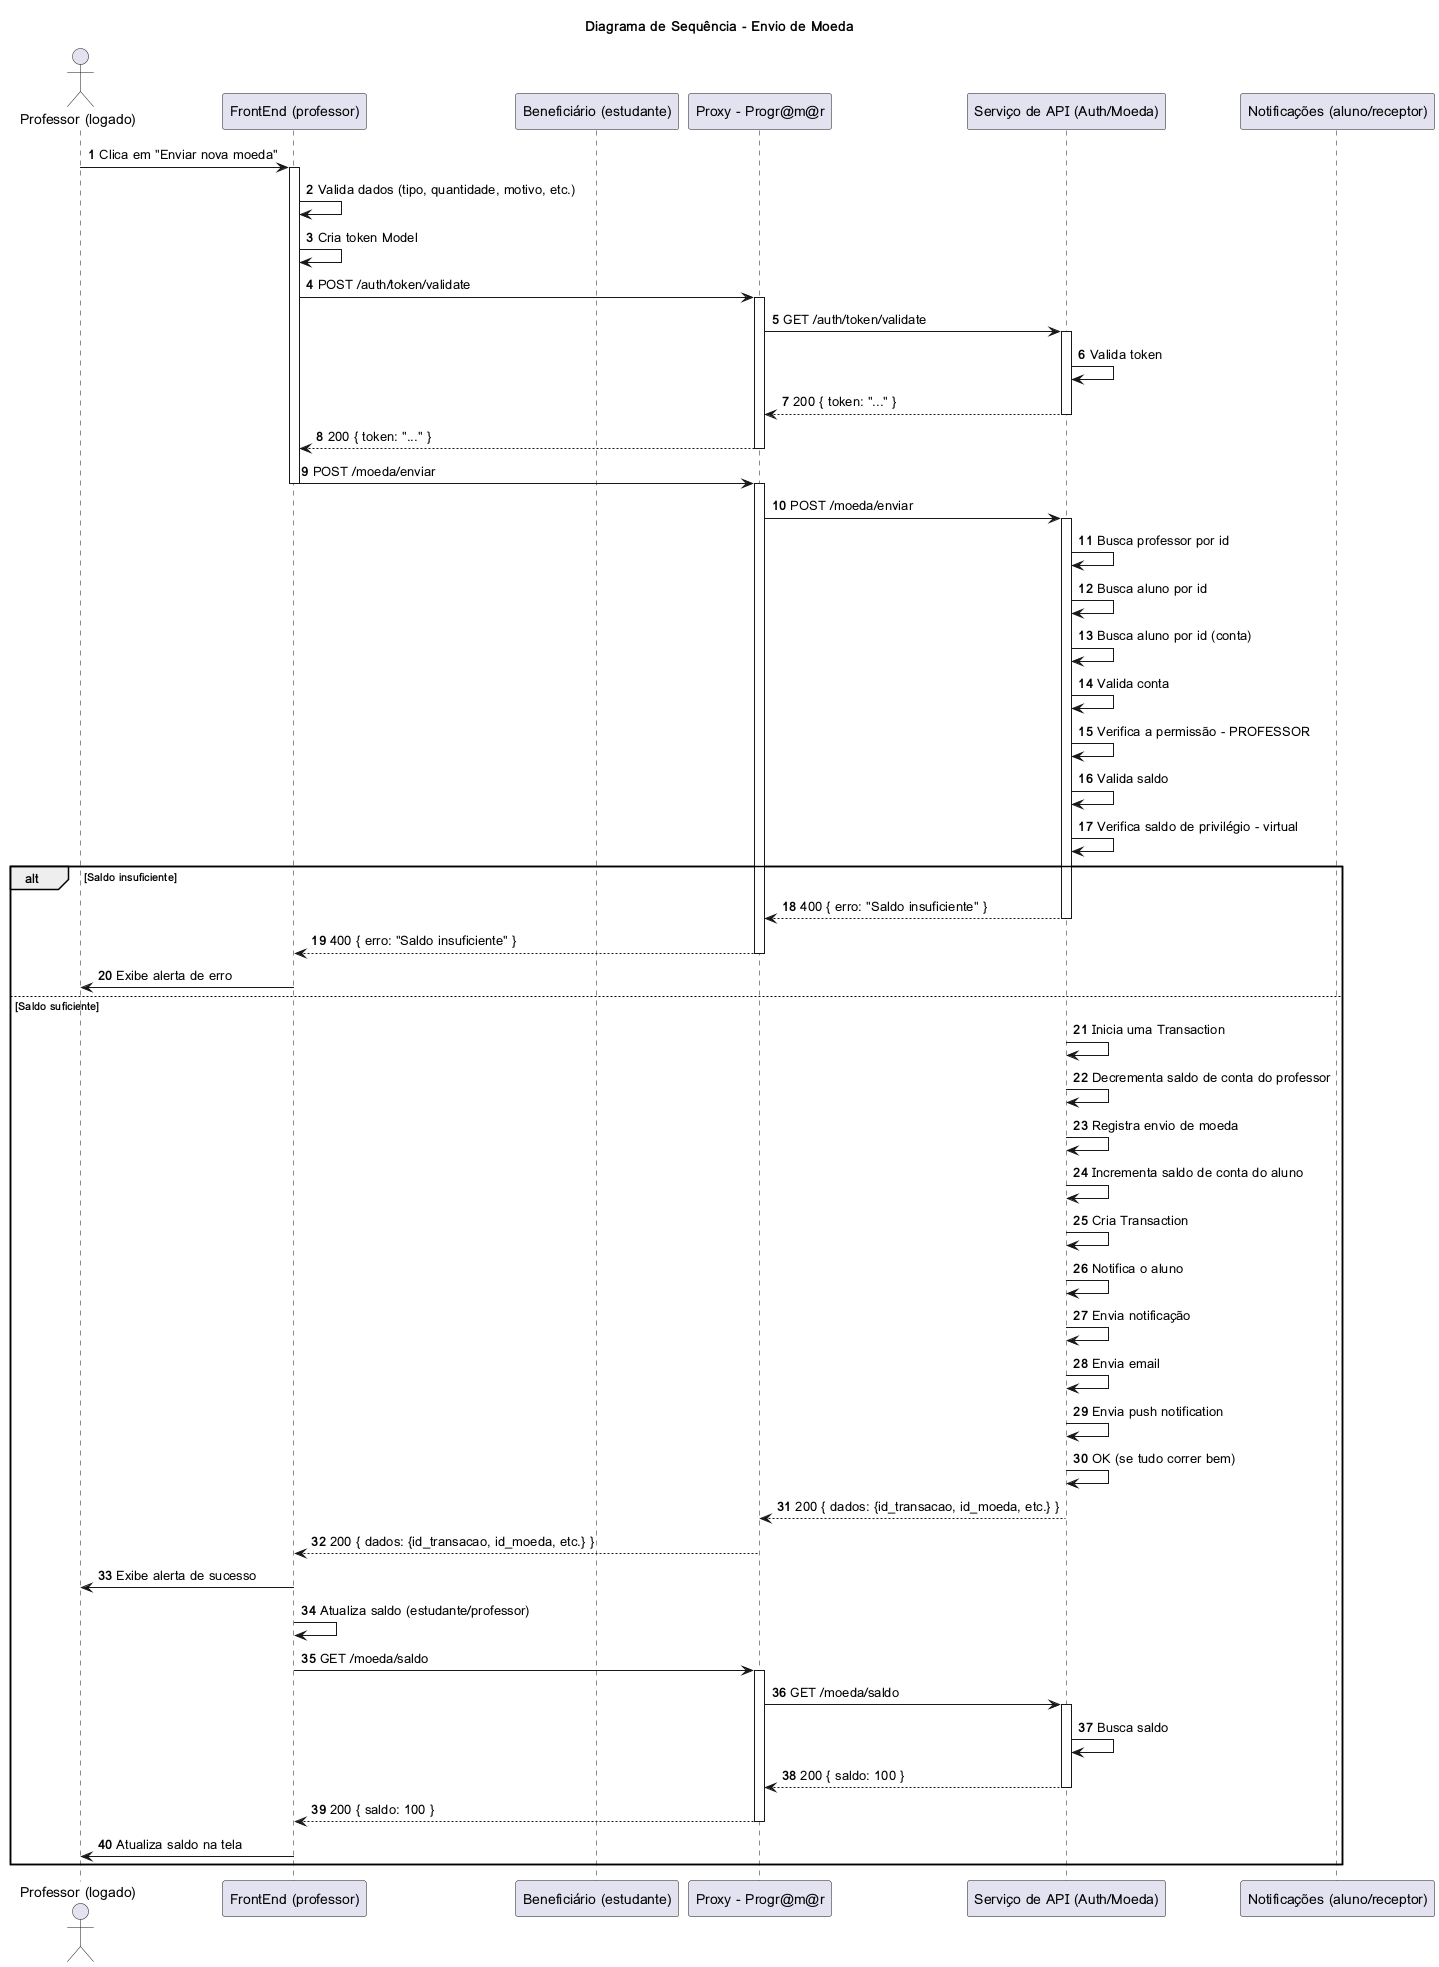

The diagram above was rendered by PlantUML. Its source (embedded in the PNG):
@startuml
title Diagrama de Sequência - Envio de Moeda

actor "Professor (logado)" as Prof
participant "FrontEnd (professor)" as FEProf
participant "Beneficiário (estudante)" as Benef
participant "Proxy - Progr@m@r" as Proxy
participant "Serviço de API (Auth/Moeda)" as API
participant "Notificações (aluno/receptor)" as Notif

autonumber

Prof -> FEProf: Clica em "Enviar nova moeda"
activate FEProf
FEProf -> FEProf: Valida dados (tipo, quantidade, motivo, etc.)
FEProf -> FEProf: Cria token Model
FEProf -> Proxy: POST /auth/token/validate
activate Proxy
Proxy -> API: GET /auth/token/validate
activate API
API -> API: Valida token
API --> Proxy: 200 { token: "..." }
deactivate API
Proxy --> FEProf: 200 { token: "..." }
deactivate Proxy
FEProf -> Proxy: POST /moeda/enviar
deactivate FEProf
activate Proxy
Proxy -> API: POST /moeda/enviar
activate API
API -> API: Busca professor por id
API -> API: Busca aluno por id
API -> API: Busca aluno por id (conta)
API -> API: Valida conta
API -> API: Verifica a permissão - PROFESSOR
API -> API: Valida saldo
API -> API: Verifica saldo de privilégio - virtual
alt Saldo insuficiente
    API --> Proxy: 400 { erro: "Saldo insuficiente" }
    deactivate API
    Proxy --> FEProf: 400 { erro: "Saldo insuficiente" }
    deactivate Proxy
    FEProf -> Prof: Exibe alerta de erro
else Saldo suficiente
    API -> API: Inicia uma Transaction
    API -> API: Decrementa saldo de conta do professor
    API -> API: Registra envio de moeda
    API -> API: Incrementa saldo de conta do aluno
    API -> API: Cria Transaction
    API -> API: Notifica o aluno
    API -> API: Envia notificação
    API -> API: Envia email
    API -> API: Envia push notification
    API -> API: OK (se tudo correr bem)
    API --> Proxy: 200 { dados: {id_transacao, id_moeda, etc.} }
    deactivate API
    Proxy --> FEProf: 200 { dados: {id_transacao, id_moeda, etc.} }
    deactivate Proxy
    FEProf -> Prof: Exibe alerta de sucesso
    FEProf -> FEProf: Atualiza saldo (estudante/professor)
    FEProf -> Proxy: GET /moeda/saldo
    activate Proxy
    Proxy -> API: GET /moeda/saldo
    activate API
    API -> API: Busca saldo
    API --> Proxy: 200 { saldo: 100 }
    deactivate API
    Proxy --> FEProf: 200 { saldo: 100 }
    deactivate Proxy
    FEProf -> Prof: Atualiza saldo na tela
end

@enduml